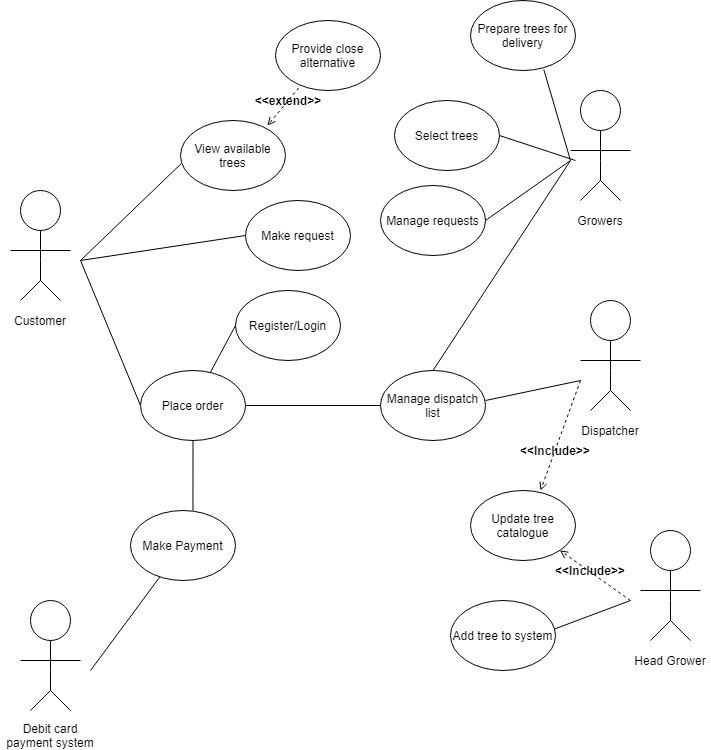

The diagram above was exported from draw.io. Its source (the exported page's mxGraphModel, read from the mxfile embedded in the PNG):
<mxGraphModel dx="1422" dy="1969" grid="1" gridSize="10" guides="1" tooltips="1" connect="1" arrows="1" fold="1" page="1" pageScale="1" pageWidth="827" pageHeight="1169" math="0" shadow="0">
  <root>
    <mxCell id="0" />
    <mxCell id="1" parent="0" />
    <mxCell id="UUE6mw40Z2iyTfU707VK-2" style="edgeStyle=orthogonalEdgeStyle;rounded=0;orthogonalLoop=1;jettySize=auto;html=1;endArrow=none;endFill=0;" edge="1" parent="1" source="UUE6mw40Z2iyTfU707VK-1">
      <mxGeometry relative="1" as="geometry">
        <mxPoint x="60" y="210" as="targetPoint" />
        <Array as="points">
          <mxPoint x="60" y="190" />
          <mxPoint x="60" y="190" />
        </Array>
      </mxGeometry>
    </mxCell>
    <mxCell id="UUE6mw40Z2iyTfU707VK-1" value="" style="ellipse;whiteSpace=wrap;html=1;aspect=fixed;" vertex="1" parent="1">
      <mxGeometry x="40" y="120" width="40" height="40" as="geometry" />
    </mxCell>
    <mxCell id="UUE6mw40Z2iyTfU707VK-3" value="" style="endArrow=none;html=1;" edge="1" parent="1">
      <mxGeometry width="50" height="50" relative="1" as="geometry">
        <mxPoint x="30" y="180" as="sourcePoint" />
        <mxPoint x="90" y="180" as="targetPoint" />
      </mxGeometry>
    </mxCell>
    <mxCell id="UUE6mw40Z2iyTfU707VK-5" value="" style="endArrow=none;html=1;" edge="1" parent="1">
      <mxGeometry width="50" height="50" relative="1" as="geometry">
        <mxPoint x="40" y="230" as="sourcePoint" />
        <mxPoint x="60" y="210" as="targetPoint" />
      </mxGeometry>
    </mxCell>
    <mxCell id="UUE6mw40Z2iyTfU707VK-6" value="" style="endArrow=none;html=1;" edge="1" parent="1">
      <mxGeometry width="50" height="50" relative="1" as="geometry">
        <mxPoint x="80" y="230" as="sourcePoint" />
        <mxPoint x="60" y="210" as="targetPoint" />
      </mxGeometry>
    </mxCell>
    <mxCell id="UUE6mw40Z2iyTfU707VK-17" style="edgeStyle=orthogonalEdgeStyle;rounded=0;orthogonalLoop=1;jettySize=auto;html=1;endArrow=none;endFill=0;" edge="1" parent="1" source="UUE6mw40Z2iyTfU707VK-18">
      <mxGeometry relative="1" as="geometry">
        <mxPoint x="630" y="320" as="targetPoint" />
        <Array as="points">
          <mxPoint x="630" y="300" />
          <mxPoint x="630" y="300" />
        </Array>
      </mxGeometry>
    </mxCell>
    <mxCell id="UUE6mw40Z2iyTfU707VK-18" value="" style="ellipse;whiteSpace=wrap;html=1;aspect=fixed;" vertex="1" parent="1">
      <mxGeometry x="610" y="230" width="40" height="40" as="geometry" />
    </mxCell>
    <mxCell id="UUE6mw40Z2iyTfU707VK-19" value="" style="endArrow=none;html=1;" edge="1" parent="1">
      <mxGeometry width="50" height="50" relative="1" as="geometry">
        <mxPoint x="600" y="290" as="sourcePoint" />
        <mxPoint x="660" y="290" as="targetPoint" />
      </mxGeometry>
    </mxCell>
    <mxCell id="UUE6mw40Z2iyTfU707VK-20" value="" style="endArrow=none;html=1;" edge="1" parent="1">
      <mxGeometry width="50" height="50" relative="1" as="geometry">
        <mxPoint x="610" y="340" as="sourcePoint" />
        <mxPoint x="630" y="320" as="targetPoint" />
      </mxGeometry>
    </mxCell>
    <mxCell id="UUE6mw40Z2iyTfU707VK-21" value="" style="endArrow=none;html=1;" edge="1" parent="1">
      <mxGeometry width="50" height="50" relative="1" as="geometry">
        <mxPoint x="650" y="340" as="sourcePoint" />
        <mxPoint x="630" y="320" as="targetPoint" />
      </mxGeometry>
    </mxCell>
    <mxCell id="UUE6mw40Z2iyTfU707VK-22" style="edgeStyle=orthogonalEdgeStyle;rounded=0;orthogonalLoop=1;jettySize=auto;html=1;endArrow=none;endFill=0;" edge="1" parent="1" source="UUE6mw40Z2iyTfU707VK-23">
      <mxGeometry relative="1" as="geometry">
        <mxPoint x="620" y="110" as="targetPoint" />
        <Array as="points">
          <mxPoint x="620" y="90" />
          <mxPoint x="620" y="90" />
        </Array>
      </mxGeometry>
    </mxCell>
    <mxCell id="UUE6mw40Z2iyTfU707VK-23" value="" style="ellipse;whiteSpace=wrap;html=1;aspect=fixed;" vertex="1" parent="1">
      <mxGeometry x="600" y="20" width="40" height="40" as="geometry" />
    </mxCell>
    <mxCell id="UUE6mw40Z2iyTfU707VK-24" value="" style="endArrow=none;html=1;" edge="1" parent="1">
      <mxGeometry width="50" height="50" relative="1" as="geometry">
        <mxPoint x="590" y="80" as="sourcePoint" />
        <mxPoint x="650" y="80" as="targetPoint" />
      </mxGeometry>
    </mxCell>
    <mxCell id="UUE6mw40Z2iyTfU707VK-25" value="" style="endArrow=none;html=1;" edge="1" parent="1">
      <mxGeometry width="50" height="50" relative="1" as="geometry">
        <mxPoint x="600" y="130" as="sourcePoint" />
        <mxPoint x="620" y="110" as="targetPoint" />
      </mxGeometry>
    </mxCell>
    <mxCell id="UUE6mw40Z2iyTfU707VK-26" value="" style="endArrow=none;html=1;" edge="1" parent="1">
      <mxGeometry width="50" height="50" relative="1" as="geometry">
        <mxPoint x="640" y="130" as="sourcePoint" />
        <mxPoint x="620" y="110" as="targetPoint" />
      </mxGeometry>
    </mxCell>
    <mxCell id="UUE6mw40Z2iyTfU707VK-27" style="edgeStyle=orthogonalEdgeStyle;rounded=0;orthogonalLoop=1;jettySize=auto;html=1;endArrow=none;endFill=0;" edge="1" parent="1" source="UUE6mw40Z2iyTfU707VK-28">
      <mxGeometry relative="1" as="geometry">
        <mxPoint x="70" y="620" as="targetPoint" />
        <Array as="points">
          <mxPoint x="70" y="600" />
          <mxPoint x="70" y="600" />
        </Array>
      </mxGeometry>
    </mxCell>
    <mxCell id="UUE6mw40Z2iyTfU707VK-28" value="" style="ellipse;whiteSpace=wrap;html=1;aspect=fixed;" vertex="1" parent="1">
      <mxGeometry x="50" y="530" width="40" height="40" as="geometry" />
    </mxCell>
    <mxCell id="UUE6mw40Z2iyTfU707VK-29" value="" style="endArrow=none;html=1;" edge="1" parent="1">
      <mxGeometry width="50" height="50" relative="1" as="geometry">
        <mxPoint x="40" y="590" as="sourcePoint" />
        <mxPoint x="100" y="590" as="targetPoint" />
      </mxGeometry>
    </mxCell>
    <mxCell id="UUE6mw40Z2iyTfU707VK-30" value="" style="endArrow=none;html=1;" edge="1" parent="1">
      <mxGeometry width="50" height="50" relative="1" as="geometry">
        <mxPoint x="50" y="640" as="sourcePoint" />
        <mxPoint x="70" y="620" as="targetPoint" />
      </mxGeometry>
    </mxCell>
    <mxCell id="UUE6mw40Z2iyTfU707VK-31" value="" style="endArrow=none;html=1;" edge="1" parent="1">
      <mxGeometry width="50" height="50" relative="1" as="geometry">
        <mxPoint x="90" y="640" as="sourcePoint" />
        <mxPoint x="70" y="620" as="targetPoint" />
      </mxGeometry>
    </mxCell>
    <mxCell id="UUE6mw40Z2iyTfU707VK-32" value="" style="endArrow=none;html=1;entryX=0.008;entryY=0.614;entryDx=0;entryDy=0;entryPerimeter=0;" edge="1" parent="1" target="UUE6mw40Z2iyTfU707VK-33">
      <mxGeometry width="50" height="50" relative="1" as="geometry">
        <mxPoint x="100" y="190" as="sourcePoint" />
        <mxPoint x="180" y="110" as="targetPoint" />
      </mxGeometry>
    </mxCell>
    <mxCell id="UUE6mw40Z2iyTfU707VK-33" value="View available trees" style="ellipse;whiteSpace=wrap;html=1;" vertex="1" parent="1">
      <mxGeometry x="200" y="50" width="105" height="70" as="geometry" />
    </mxCell>
    <mxCell id="UUE6mw40Z2iyTfU707VK-34" value="Register/Login" style="ellipse;whiteSpace=wrap;html=1;" vertex="1" parent="1">
      <mxGeometry x="255" y="220" width="105" height="70" as="geometry" />
    </mxCell>
    <mxCell id="UUE6mw40Z2iyTfU707VK-35" value="Make Payment" style="ellipse;whiteSpace=wrap;html=1;" vertex="1" parent="1">
      <mxGeometry x="150" y="440" width="105" height="70" as="geometry" />
    </mxCell>
    <mxCell id="UUE6mw40Z2iyTfU707VK-56" style="edgeStyle=orthogonalEdgeStyle;rounded=0;orthogonalLoop=1;jettySize=auto;html=1;exitX=1;exitY=0.5;exitDx=0;exitDy=0;entryX=0;entryY=0.5;entryDx=0;entryDy=0;endArrow=none;endFill=0;" edge="1" parent="1" source="UUE6mw40Z2iyTfU707VK-36" target="UUE6mw40Z2iyTfU707VK-55">
      <mxGeometry relative="1" as="geometry" />
    </mxCell>
    <mxCell id="UUE6mw40Z2iyTfU707VK-36" value="Place order" style="ellipse;whiteSpace=wrap;html=1;" vertex="1" parent="1">
      <mxGeometry x="160" y="300" width="105" height="70" as="geometry" />
    </mxCell>
    <mxCell id="UUE6mw40Z2iyTfU707VK-37" value="" style="endArrow=none;html=1;entryX=0;entryY=0.5;entryDx=0;entryDy=0;" edge="1" parent="1" target="UUE6mw40Z2iyTfU707VK-36">
      <mxGeometry width="50" height="50" relative="1" as="geometry">
        <mxPoint x="100" y="189.9999999999999" as="sourcePoint" />
        <mxPoint x="190" y="190" as="targetPoint" />
      </mxGeometry>
    </mxCell>
    <mxCell id="UUE6mw40Z2iyTfU707VK-38" value="" style="endArrow=none;html=1;entryX=0;entryY=0.5;entryDx=0;entryDy=0;" edge="1" parent="1" source="UUE6mw40Z2iyTfU707VK-36" target="UUE6mw40Z2iyTfU707VK-34">
      <mxGeometry width="50" height="50" relative="1" as="geometry">
        <mxPoint x="185" y="389.9999999999999" as="sourcePoint" />
        <mxPoint x="290" y="400" as="targetPoint" />
      </mxGeometry>
    </mxCell>
    <mxCell id="UUE6mw40Z2iyTfU707VK-39" value="" style="endArrow=none;html=1;entryX=0.595;entryY=0;entryDx=0;entryDy=0;exitX=0.5;exitY=1;exitDx=0;exitDy=0;entryPerimeter=0;" edge="1" parent="1" source="UUE6mw40Z2iyTfU707VK-36" target="UUE6mw40Z2iyTfU707VK-35">
      <mxGeometry width="50" height="50" relative="1" as="geometry">
        <mxPoint x="130" y="424.9999999999999" as="sourcePoint" />
        <mxPoint x="230" y="440.0000000000001" as="targetPoint" />
      </mxGeometry>
    </mxCell>
    <mxCell id="UUE6mw40Z2iyTfU707VK-41" value="Make request" style="ellipse;whiteSpace=wrap;html=1;" vertex="1" parent="1">
      <mxGeometry x="265" y="130" width="105" height="70" as="geometry" />
    </mxCell>
    <mxCell id="UUE6mw40Z2iyTfU707VK-42" value="Customer" style="text;html=1;strokeColor=none;fillColor=none;align=center;verticalAlign=middle;whiteSpace=wrap;rounded=0;" vertex="1" parent="1">
      <mxGeometry x="40" y="240" width="40" height="20" as="geometry" />
    </mxCell>
    <mxCell id="UUE6mw40Z2iyTfU707VK-43" value="Debit card payment system" style="text;html=1;strokeColor=none;fillColor=none;align=center;verticalAlign=middle;whiteSpace=wrap;rounded=0;" vertex="1" parent="1">
      <mxGeometry x="20" y="655" width="100" height="20" as="geometry" />
    </mxCell>
    <mxCell id="UUE6mw40Z2iyTfU707VK-44" value="Dispatcher" style="text;html=1;strokeColor=none;fillColor=none;align=center;verticalAlign=middle;whiteSpace=wrap;rounded=0;" vertex="1" parent="1">
      <mxGeometry x="610" y="350" width="40" height="20" as="geometry" />
    </mxCell>
    <mxCell id="UUE6mw40Z2iyTfU707VK-45" value="Growers" style="text;html=1;strokeColor=none;fillColor=none;align=center;verticalAlign=middle;whiteSpace=wrap;rounded=0;" vertex="1" parent="1">
      <mxGeometry x="600" y="140" width="40" height="20" as="geometry" />
    </mxCell>
    <mxCell id="UUE6mw40Z2iyTfU707VK-46" style="edgeStyle=orthogonalEdgeStyle;rounded=0;orthogonalLoop=1;jettySize=auto;html=1;endArrow=none;endFill=0;" edge="1" parent="1" source="UUE6mw40Z2iyTfU707VK-47">
      <mxGeometry relative="1" as="geometry">
        <mxPoint x="690" y="549.9999999999999" as="targetPoint" />
        <Array as="points">
          <mxPoint x="690" y="530" />
          <mxPoint x="690" y="530" />
        </Array>
      </mxGeometry>
    </mxCell>
    <mxCell id="UUE6mw40Z2iyTfU707VK-47" value="" style="ellipse;whiteSpace=wrap;html=1;aspect=fixed;" vertex="1" parent="1">
      <mxGeometry x="670" y="460" width="40" height="40" as="geometry" />
    </mxCell>
    <mxCell id="UUE6mw40Z2iyTfU707VK-48" value="" style="endArrow=none;html=1;" edge="1" parent="1">
      <mxGeometry width="50" height="50" relative="1" as="geometry">
        <mxPoint x="660" y="519.9999999999999" as="sourcePoint" />
        <mxPoint x="720" y="519.9999999999999" as="targetPoint" />
      </mxGeometry>
    </mxCell>
    <mxCell id="UUE6mw40Z2iyTfU707VK-49" value="" style="endArrow=none;html=1;" edge="1" parent="1">
      <mxGeometry width="50" height="50" relative="1" as="geometry">
        <mxPoint x="670" y="569.9999999999999" as="sourcePoint" />
        <mxPoint x="690" y="549.9999999999999" as="targetPoint" />
      </mxGeometry>
    </mxCell>
    <mxCell id="UUE6mw40Z2iyTfU707VK-50" value="" style="endArrow=none;html=1;" edge="1" parent="1">
      <mxGeometry width="50" height="50" relative="1" as="geometry">
        <mxPoint x="710" y="569.9999999999999" as="sourcePoint" />
        <mxPoint x="690" y="549.9999999999999" as="targetPoint" />
      </mxGeometry>
    </mxCell>
    <mxCell id="UUE6mw40Z2iyTfU707VK-51" value="Head Grower" style="text;html=1;strokeColor=none;fillColor=none;align=center;verticalAlign=middle;whiteSpace=wrap;rounded=0;" vertex="1" parent="1">
      <mxGeometry x="650" y="580" width="80" height="20" as="geometry" />
    </mxCell>
    <mxCell id="UUE6mw40Z2iyTfU707VK-52" value="" style="endArrow=none;html=1;" edge="1" parent="1" source="UUE6mw40Z2iyTfU707VK-35">
      <mxGeometry width="50" height="50" relative="1" as="geometry">
        <mxPoint x="263.75" y="380.0000000000001" as="sourcePoint" />
        <mxPoint x="110" y="600" as="targetPoint" />
      </mxGeometry>
    </mxCell>
    <mxCell id="UUE6mw40Z2iyTfU707VK-53" value="" style="endArrow=none;html=1;entryX=0;entryY=0.5;entryDx=0;entryDy=0;" edge="1" parent="1" target="UUE6mw40Z2iyTfU707VK-41">
      <mxGeometry width="50" height="50" relative="1" as="geometry">
        <mxPoint x="100" y="190" as="sourcePoint" />
        <mxPoint x="230.84000000000015" y="120.00000000000001" as="targetPoint" />
      </mxGeometry>
    </mxCell>
    <mxCell id="UUE6mw40Z2iyTfU707VK-54" value="Update tree catalogue" style="ellipse;whiteSpace=wrap;html=1;" vertex="1" parent="1">
      <mxGeometry x="490" y="420" width="105" height="70" as="geometry" />
    </mxCell>
    <mxCell id="UUE6mw40Z2iyTfU707VK-55" value="Manage dispatch list" style="ellipse;whiteSpace=wrap;html=1;" vertex="1" parent="1">
      <mxGeometry x="400" y="300" width="105" height="70" as="geometry" />
    </mxCell>
    <mxCell id="UUE6mw40Z2iyTfU707VK-58" value="" style="endArrow=none;html=1;" edge="1" parent="1">
      <mxGeometry width="50" height="50" relative="1" as="geometry">
        <mxPoint x="505" y="329.9999999999999" as="sourcePoint" />
        <mxPoint x="600" y="310" as="targetPoint" />
      </mxGeometry>
    </mxCell>
    <mxCell id="UUE6mw40Z2iyTfU707VK-61" value="" style="endArrow=none;html=1;exitX=0.5;exitY=0;exitDx=0;exitDy=0;" edge="1" parent="1" source="UUE6mw40Z2iyTfU707VK-55">
      <mxGeometry width="50" height="50" relative="1" as="geometry">
        <mxPoint x="430" y="119.99999999999989" as="sourcePoint" />
        <mxPoint x="590" y="90" as="targetPoint" />
      </mxGeometry>
    </mxCell>
    <mxCell id="UUE6mw40Z2iyTfU707VK-62" value="Select trees" style="ellipse;whiteSpace=wrap;html=1;" vertex="1" parent="1">
      <mxGeometry x="414" y="30" width="105" height="70" as="geometry" />
    </mxCell>
    <mxCell id="UUE6mw40Z2iyTfU707VK-63" value="" style="endArrow=none;html=1;exitX=1;exitY=0.5;exitDx=0;exitDy=0;" edge="1" parent="1" source="UUE6mw40Z2iyTfU707VK-62">
      <mxGeometry width="50" height="50" relative="1" as="geometry">
        <mxPoint x="500" y="109.99999999999989" as="sourcePoint" />
        <mxPoint x="595" y="89.99999999999989" as="targetPoint" />
      </mxGeometry>
    </mxCell>
    <mxCell id="UUE6mw40Z2iyTfU707VK-65" value="" style="endArrow=none;html=1;" edge="1" parent="1">
      <mxGeometry width="50" height="50" relative="1" as="geometry">
        <mxPoint x="570" y="560" as="sourcePoint" />
        <mxPoint x="650" y="530" as="targetPoint" />
      </mxGeometry>
    </mxCell>
    <mxCell id="UUE6mw40Z2iyTfU707VK-69" value="Add tree to system" style="ellipse;whiteSpace=wrap;html=1;" vertex="1" parent="1">
      <mxGeometry x="470" y="530" width="105" height="70" as="geometry" />
    </mxCell>
    <mxCell id="UUE6mw40Z2iyTfU707VK-71" value="" style="endArrow=open;dashed=1;html=1;endFill=0;entryX=0.667;entryY=0;entryDx=0;entryDy=0;entryPerimeter=0;" edge="1" parent="1" target="UUE6mw40Z2iyTfU707VK-54">
      <mxGeometry width="50" height="50" relative="1" as="geometry">
        <mxPoint x="600" y="310" as="sourcePoint" />
        <mxPoint x="530" y="400" as="targetPoint" />
      </mxGeometry>
    </mxCell>
    <mxCell id="UUE6mw40Z2iyTfU707VK-72" value="" style="endArrow=open;dashed=1;html=1;endFill=0;entryX=1;entryY=1;entryDx=0;entryDy=0;" edge="1" parent="1" target="UUE6mw40Z2iyTfU707VK-54">
      <mxGeometry width="50" height="50" relative="1" as="geometry">
        <mxPoint x="650" y="529.9999999999999" as="sourcePoint" />
        <mxPoint x="610.0350000000001" y="640" as="targetPoint" />
      </mxGeometry>
    </mxCell>
    <mxCell id="UUE6mw40Z2iyTfU707VK-74" value="Provide close alternative" style="ellipse;whiteSpace=wrap;html=1;" vertex="1" parent="1">
      <mxGeometry x="295" y="-50" width="105" height="70" as="geometry" />
    </mxCell>
    <mxCell id="UUE6mw40Z2iyTfU707VK-75" value="&lt;b&gt;&amp;lt;&amp;lt;extend&amp;gt;&amp;gt;&lt;/b&gt;" style="text;html=1;strokeColor=none;fillColor=none;align=center;verticalAlign=middle;whiteSpace=wrap;rounded=0;" vertex="1" parent="1">
      <mxGeometry x="287.5" y="20" width="40" height="20" as="geometry" />
    </mxCell>
    <mxCell id="UUE6mw40Z2iyTfU707VK-77" value="" style="endArrow=open;dashed=1;html=1;endFill=0;exitX=0.222;exitY=0.962;exitDx=0;exitDy=0;exitPerimeter=0;" edge="1" parent="1" source="UUE6mw40Z2iyTfU707VK-74">
      <mxGeometry width="50" height="50" relative="1" as="geometry">
        <mxPoint x="320" y="88.15" as="sourcePoint" />
        <mxPoint x="287" y="55" as="targetPoint" />
      </mxGeometry>
    </mxCell>
    <mxCell id="UUE6mw40Z2iyTfU707VK-78" value="&lt;b&gt;&amp;lt;&amp;lt;Include&amp;gt;&amp;gt;&lt;/b&gt;" style="text;html=1;strokeColor=none;fillColor=none;align=center;verticalAlign=middle;whiteSpace=wrap;rounded=0;" vertex="1" parent="1">
      <mxGeometry x="555" y="370" width="40" height="20" as="geometry" />
    </mxCell>
    <mxCell id="UUE6mw40Z2iyTfU707VK-81" value="&lt;b&gt;&amp;lt;&amp;lt;Include&amp;gt;&amp;gt;&lt;/b&gt;" style="text;html=1;strokeColor=none;fillColor=none;align=center;verticalAlign=middle;whiteSpace=wrap;rounded=0;" vertex="1" parent="1">
      <mxGeometry x="590" y="490" width="40" height="20" as="geometry" />
    </mxCell>
    <mxCell id="UUE6mw40Z2iyTfU707VK-84" value="Prepare trees for delivery" style="ellipse;whiteSpace=wrap;html=1;" vertex="1" parent="1">
      <mxGeometry x="490" y="-70" width="105" height="70" as="geometry" />
    </mxCell>
    <mxCell id="UUE6mw40Z2iyTfU707VK-85" value="" style="endArrow=none;html=1;exitX=0.698;exitY=0.986;exitDx=0;exitDy=0;exitPerimeter=0;" edge="1" parent="1" source="UUE6mw40Z2iyTfU707VK-84">
      <mxGeometry width="50" height="50" relative="1" as="geometry">
        <mxPoint x="528.9999999999957" y="75" as="sourcePoint" />
        <mxPoint x="590" y="90" as="targetPoint" />
      </mxGeometry>
    </mxCell>
    <mxCell id="UUE6mw40Z2iyTfU707VK-87" value="Manage requests" style="ellipse;whiteSpace=wrap;html=1;" vertex="1" parent="1">
      <mxGeometry x="400" y="115" width="105" height="70" as="geometry" />
    </mxCell>
    <mxCell id="UUE6mw40Z2iyTfU707VK-88" value="" style="endArrow=none;html=1;exitX=1;exitY=0.5;exitDx=0;exitDy=0;" edge="1" parent="1" source="UUE6mw40Z2iyTfU707VK-87">
      <mxGeometry width="50" height="50" relative="1" as="geometry">
        <mxPoint x="529" y="75" as="sourcePoint" />
        <mxPoint x="590" y="90" as="targetPoint" />
      </mxGeometry>
    </mxCell>
  </root>
</mxGraphModel>